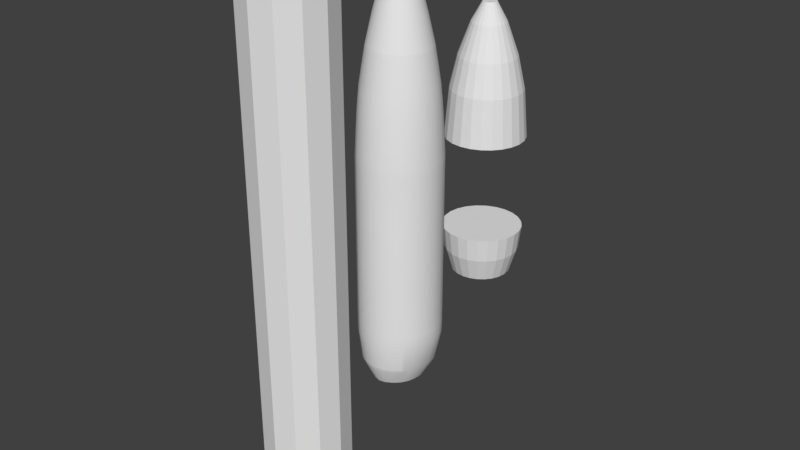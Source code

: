 # Source: MultiMdoel-blue_steel.blend  (saved by Blender 2.77.0; exported with 4.5.12 LTS)
import bpy
from mathutils import Matrix  # noqa: F401  (used for matrix-valued properties, if any)

bpy.ops.wm.read_factory_settings(use_empty=True)
scene = bpy.context.scene
scene.name = 'Scene'

# ---- collections
col_collection_1 = bpy.data.collections.new('Collection 1'); scene.collection.children.link(col_collection_1)
col_collection_5 = bpy.data.collections.new('Collection 5'); scene.collection.children.link(col_collection_5)

# ---- world
world_world = bpy.data.worlds.new('World'); scene.world = world_world
world_world.color = (0.05088, 0.05088, 0.05088)
world_world.use_sun_shadow = False
world_world.sun_shadow_jitter_overblur = 0.0
world_world.cycles.sampling_method = 'MANUAL'

# ---- meshes
me_cylinder_008 = bpy.data.meshes.new('Cylinder.008')
me_cylinder_008.from_pydata([(0.2426, 0.9056, 2.8), (7.16e-08, 0.9375, 2.8), (0.4688, 0.8119, 2.8), (0.6629, 0.6629, 2.8), (0.8119, 0.4687, 2.8), (0.9056, 0.2426, 2.8), (0.9375, -1.955e-07, 2.8), (0.9056, -0.2426, 2.8), (0.8119, -0.4688, 2.8), (0.6629, -0.6629, 2.8), (0.4688, -0.8119, 2.8), (0.2426, -0.9056, 2.8), (4.367e-07, -0.9375, 2.8), (-0.2426, -0.9056, 2.8), (-0.4687, -0.8119, 2.8), (-0.6629, -0.6629, 2.8), (-0.8119, -0.4688, 2.8), (-0.9056, -0.2426, 2.8), (-0.9375, -7.021e-07, 2.8), (-0.9056, 0.2426, 2.8), (-0.8119, 0.4687, 2.8), (-0.6629, 0.6629, 2.8), (-0.4688, 0.8119, 2.8), (-0.2426, 0.9056, 2.8), (0.1618, 0.6037, 4.1), (9.132e-09, 0.625, 4.1), (0.3125, 0.5413, 4.1), (0.4419, 0.4419, 4.1), (0.5413, 0.3125, 4.1), (0.6037, 0.1618, 4.1), (0.625, -2.509e-07, 4.1), (0.6037, -0.1618, 4.1), (0.5413, -0.3125, 4.1), (0.4419, -0.4419, 4.1), (0.3125, -0.5413, 4.1), (0.1618, -0.6037, 4.1), (2.525e-07, -0.625, 4.1), (-0.1618, -0.6037, 4.1), (-0.3125, -0.5413, 4.1), (-0.4419, -0.4419, 4.1), (-0.5413, -0.3125, 4.1), (-0.6037, -0.1618, 4.1), (-0.625, -5.886e-07, 4.1), (-0.6037, 0.1618, 4.1), (-0.5413, 0.3125, 4.1), (-0.4419, 0.4419, 4.1), (-0.3125, 0.5413, 4.1), (-0.1618, 0.6037, 4.1), (0.2426, 0.9056, 2.8), (7.16e-08, 0.9375, 2.8), (0.4688, 0.8119, 2.8), (0.6629, 0.6629, 2.8), (0.8119, 0.4687, 2.8), (0.9056, 0.2426, 2.8), (0.9375, -1.955e-07, 2.8), (0.9056, -0.2426, 2.8), (0.8119, -0.4688, 2.8), (0.6629, -0.6629, 2.8), (0.4688, -0.8119, 2.8), (0.2426, -0.9056, 2.8), (4.367e-07, -0.9375, 2.8), (-0.2426, -0.9056, 2.8), (-0.4687, -0.8119, 2.8), (-0.6629, -0.6629, 2.8), (-0.8119, -0.4688, 2.8), (-0.9056, -0.2426, 2.8), (-0.9375, -7.021e-07, 2.8), (-0.9056, 0.2426, 2.8), (-0.8119, 0.4687, 2.8), (-0.6629, 0.6629, 2.8), (-0.4688, 0.8119, 2.8), (-0.2426, 0.9056, 2.8), (0.1893, 0.7063, 3.7), (1.791e-07, 0.7312, 3.7), (0.3656, 0.6333, 3.7), (0.5171, 0.5171, 3.7), (0.6333, 0.3656, 3.7), (0.7063, 0.1893, 3.7), (0.7313, -2.323e-07, 3.7), (0.7063, -0.1893, 3.7), (0.6333, -0.3656, 3.7), (0.5171, -0.5171, 3.7), (0.3656, -0.6333, 3.7), (0.1893, -0.7063, 3.7), (4.639e-07, -0.7313, 3.7), (-0.1893, -0.7063, 3.7), (-0.3656, -0.6333, 3.7), (-0.5171, -0.5171, 3.7), (-0.6333, -0.3656, 3.7), (-0.7063, -0.1893, 3.7), (-0.7312, -6.274e-07, 3.7), (-0.7063, 0.1893, 3.7), (-0.6333, 0.3656, 3.7), (-0.5171, 0.5171, 3.7), (-0.3656, 0.6333, 3.7), (-0.1893, 0.7063, 3.7), (0.1618, 0.6037, 4.1), (9.132e-09, 0.625, 4.1), (0.3125, 0.5413, 4.1), (0.4419, 0.4419, 4.1), (0.5413, 0.3125, 4.1), (0.6037, 0.1618, 4.1), (0.625, -2.509e-07, 4.1), (0.6037, -0.1618, 4.1), (0.5413, -0.3125, 4.1), (0.4419, -0.4419, 4.1), (0.3125, -0.5413, 4.1), (0.1618, -0.6037, 4.1), (2.525e-07, -0.625, 4.1), (-0.1618, -0.6037, 4.1), (-0.3125, -0.5413, 4.1), (-0.4419, -0.4419, 4.1), (-0.5413, -0.3125, 4.1), (-0.6037, -0.1618, 4.1), (-0.625, -5.886e-07, 4.1), (-0.6037, 0.1618, 4.1), (-0.5413, 0.3125, 4.1), (-0.4419, 0.4419, 4.1), (-0.3125, 0.5413, 4.1), (-0.1618, 0.6037, 4.1)], [], [(0, 2, 3, 4, 5, 6, 7, 8, 9, 10, 11, 12, 13, 14, 15, 16, 17, 18, 19, 20, 21, 22, 23, 1), (24, 25, 47, 46, 45, 44, 43, 42, 41, 40, 39, 38, 37, 36, 35, 34, 33, 32, 31, 30, 29, 28, 27, 26), (81, 80, 104, 105), (66, 65, 89, 90), (59, 58, 82, 83), (52, 51, 75, 76), (67, 66, 90, 91), (60, 59, 83, 84), (53, 52, 76, 77), (68, 67, 91, 92), (61, 60, 84, 85), (54, 53, 77, 78), (69, 68, 92, 93), (62, 61, 85, 86), (55, 54, 78, 79), (70, 69, 93, 94), (63, 62, 86, 87), (56, 55, 79, 80), (71, 70, 94, 95), (48, 49, 73, 72), (64, 63, 87, 88), (57, 56, 80, 81), (49, 71, 95, 73), (50, 48, 72, 74), (65, 64, 88, 89), (58, 57, 81, 82), (51, 50, 74, 75), (73, 95, 119, 97), (74, 72, 96, 98), (89, 88, 112, 113), (82, 81, 105, 106), (75, 74, 98, 99), (90, 89, 113, 114), (83, 82, 106, 107), (76, 75, 99, 100), (91, 90, 114, 115), (84, 83, 107, 108), (77, 76, 100, 101), (92, 91, 115, 116), (85, 84, 108, 109), (78, 77, 101, 102), (93, 92, 116, 117), (86, 85, 109, 110), (79, 78, 102, 103), (94, 93, 117, 118), (87, 86, 110, 111), (80, 79, 103, 104), (95, 94, 118, 119), (72, 73, 97, 96), (88, 87, 111, 112)])
me_cylinder_008.polygons.foreach_set('use_smooth', [0, 0, 1, 1, 1, 1, 1, 1, 1, 1, 1, 1, 1, 1, 1, 1, 1, 1, 1, 1, 1, 1, 1, 1, 1, 1, 1, 1, 1, 1, 1, 1, 1, 1, 1, 1, 1, 1, 1, 1, 1, 1, 1, 1, 1, 1, 1, 1, 1, 1])
me_cylinder_008.use_remesh_preserve_volume = False
me_cylinder_008.use_remesh_preserve_attributes = False
me_cylinder_008.use_mirror_vertex_groups = False
me_cylinder_008.update()
me_cylinder_006 = bpy.data.meshes.new('Cylinder.006')
me_cylinder_006.from_pydata([(0.0, 0.625, -0.75), (0.1618, 0.6037, -0.75), (0.3125, 0.5413, -0.75), (0.4419, 0.4419, -0.75), (0.5413, 0.3125, -0.75), (0.6037, 0.1618, -0.75), (0.625, 4.719e-08, -0.75), (0.6037, -0.1618, -0.75), (0.5413, -0.3125, -0.75), (0.4419, -0.4419, -0.75), (0.3125, -0.5413, -0.75), (0.1618, -0.6037, -0.75), (2.434e-07, -0.625, -0.75), (-0.1618, -0.6037, -0.75), (-0.3125, -0.5413, -0.75), (-0.4419, -0.4419, -0.75), (-0.5413, -0.3125, -0.75), (-0.6037, -0.1618, -0.75), (-0.625, -2.906e-07, -0.75), (-0.6037, 0.1618, -0.75), (-0.5413, 0.3125, -0.75), (-0.4419, 0.4419, -0.75), (-0.3125, 0.5413, -0.75), (-0.1618, 0.6037, -0.75), (-4.299e-08, 0.625, -2.25), (0.1618, 0.6037, -2.25), (0.3125, 0.5413, -2.25), (0.4419, 0.4419, -2.25), (0.5413, 0.3125, -2.25), (0.6037, 0.1618, -2.25), (0.625, 4.719e-08, -2.25), (0.6037, -0.1618, -2.25), (0.5413, -0.3125, -2.25), (0.4419, -0.4419, -2.25), (0.3125, -0.5413, -2.25), (0.1618, -0.6037, -2.25), (2.004e-07, -0.625, -2.25), (-0.1618, -0.6037, -2.25), (-0.3125, -0.5413, -2.25), (-0.4419, -0.4419, -2.25), (-0.5413, -0.3125, -2.25), (-0.6037, -0.1618, -2.25), (-0.625, -2.906e-07, -2.25), (-0.6037, 0.1618, -2.25), (-0.5413, 0.3125, -2.25), (-0.4419, 0.4419, -2.25), (-0.3125, 0.5413, -2.25), (-0.1618, 0.6037, -2.25), (0.0, 0.625, -0.75), (0.1618, 0.6037, -0.75), (0.3125, 0.5413, -0.75), (0.4419, 0.4419, -0.75), (0.5413, 0.3125, -0.75), (0.6037, 0.1618, -0.75), (0.625, 4.719e-08, -0.75), (0.6037, -0.1618, -0.75), (0.5413, -0.3125, -0.75), (0.4419, -0.4419, -0.75), (0.3125, -0.5413, -0.75), (0.1618, -0.6037, -0.75), (2.434e-07, -0.625, -0.75), (-0.1618, -0.6037, -0.75), (-0.3125, -0.5413, -0.75), (-0.4419, -0.4419, -0.75), (-0.5413, -0.3125, -0.75), (-0.6037, -0.1618, -0.75), (-0.625, -2.906e-07, -0.75), (-0.6037, 0.1618, -0.75), (-0.5413, 0.3125, -0.75), (-0.4419, 0.4419, -0.75), (-0.3125, 0.5413, -0.75), (-0.1618, 0.6037, -0.75), (-4.299e-08, 0.625, -2.25), (0.1618, 0.6037, -2.25), (0.3125, 0.5413, -2.25), (0.4419, 0.4419, -2.25), (0.5413, 0.3125, -2.25), (0.6037, 0.1618, -2.25), (0.625, 4.719e-08, -2.25), (0.6037, -0.1618, -2.25), (0.5413, -0.3125, -2.25), (0.4419, -0.4419, -2.25), (0.3125, -0.5413, -2.25), (0.1618, -0.6037, -2.25), (2.004e-07, -0.625, -2.25), (-0.1618, -0.6037, -2.25), (-0.3125, -0.5413, -2.25), (-0.4419, -0.4419, -2.25), (-0.5413, -0.3125, -2.25), (-0.6037, -0.1618, -2.25), (-0.625, -2.906e-07, -2.25), (-0.6037, 0.1618, -2.25), (-0.5413, 0.3125, -2.25), (-0.4419, 0.4419, -2.25), (-0.3125, 0.5413, -2.25), (-0.1618, 0.6037, -2.25)], [], [(0, 23, 22, 21, 20, 19, 18, 17, 16, 15, 14, 13, 12, 11, 10, 9, 8, 7, 6, 5, 4, 3, 2, 1), (24, 25, 26, 27, 28, 29, 30, 31, 32, 33, 34, 35, 36, 37, 38, 39, 40, 41, 42, 43, 44, 45, 46, 47), (53, 54, 78, 77), (68, 69, 93, 92), (61, 62, 86, 85), (54, 55, 79, 78), (69, 70, 94, 93), (62, 63, 87, 86), (55, 56, 80, 79), (70, 71, 95, 94), (48, 49, 73, 72), (63, 64, 88, 87), (56, 57, 81, 80), (71, 48, 72, 95), (49, 50, 74, 73), (64, 65, 89, 88), (57, 58, 82, 81), (50, 51, 75, 74), (65, 66, 90, 89), (58, 59, 83, 82), (51, 52, 76, 75), (66, 67, 91, 90), (59, 60, 84, 83), (52, 53, 77, 76), (67, 68, 92, 91), (60, 61, 85, 84)])
me_cylinder_006.polygons.foreach_set('use_smooth', [0, 0, 1, 1, 1, 1, 1, 1, 1, 1, 1, 1, 1, 1, 1, 1, 1, 1, 1, 1, 1, 1, 1, 1, 1, 1])
me_cylinder_006.use_remesh_preserve_volume = False
me_cylinder_006.use_remesh_preserve_attributes = False
me_cylinder_006.use_mirror_vertex_groups = False
me_cylinder_006.update()
me_cylinder_005 = bpy.data.meshes.new('Cylinder.005')
me_cylinder_005.from_pydata([(0.0, 0.9375, -1.0), (-1.336e-08, 1.163, 0.0), (0.2426, 0.9056, -1.0), (0.3009, 1.123, 0.0), (0.4688, 0.8119, -1.0), (0.5813, 1.007, 0.0), (0.6629, 0.6629, -1.0), (0.822, 0.822, 0.0), (0.8119, 0.4687, -1.0), (1.007, 0.5813, 0.0), (0.9056, 0.2426, -1.0), (1.123, 0.3009, 0.0), (0.9375, 7.078e-08, -1.0), (1.163, 1.152e-07, 0.0), (0.9056, -0.2426, -1.0), (1.123, -0.3009, 0.0), (0.8119, -0.4687, -1.0), (1.007, -0.5812, 0.0), (0.6629, -0.6629, -1.0), (0.822, -0.822, 0.0), (0.4688, -0.8119, -1.0), (0.5813, -1.007, 0.0), (0.2426, -0.9056, -1.0), (0.3009, -1.123, 0.0), (3.651e-07, -0.9375, -1.0), (4.393e-07, -1.163, 0.0), (-0.2426, -0.9056, -1.0), (-0.3009, -1.123, 0.0), (-0.4687, -0.8119, -1.0), (-0.5812, -1.007, 0.0), (-0.6629, -0.6629, -1.0), (-0.822, -0.822, 0.0), (-0.8119, -0.4688, -1.0), (-1.007, -0.5813, 0.0), (-0.9056, -0.2426, -1.0), (-1.123, -0.3009, 0.0), (-0.9375, -4.359e-07, -1.0), (-1.163, -5.13e-07, 0.0), (-0.9056, 0.2426, -1.0), (-1.123, 0.3009, 0.0), (-0.8119, 0.4687, -1.0), (-1.007, 0.5812, 0.0), (-0.6629, 0.6629, -1.0), (-0.822, 0.822, 0.0), (-0.4688, 0.8119, -1.0), (-0.5813, 1.007, 0.0), (-0.2426, 0.9056, -1.0), (-0.3009, 1.123, 0.0), (0.3235, 1.207, 1.0), (-1.221e-08, 1.25, 1.0), (0.625, 1.083, 1.0), (0.8839, 0.8839, 1.0), (1.083, 0.625, 1.0), (1.207, 0.3235, 1.0), (1.25, 1.325e-07, 1.0), (1.207, -0.3235, 1.0), (1.083, -0.625, 1.0), (0.8839, -0.8839, 1.0), (0.625, -1.083, 1.0), (0.3235, -1.207, 1.0), (4.746e-07, -1.25, 1.0), (-0.3235, -1.207, 1.0), (-0.625, -1.083, 1.0), (-0.8839, -0.8839, 1.0), (-1.083, -0.625, 1.0), (-1.207, -0.3235, 1.0), (-1.25, -5.431e-07, 1.0), (-1.207, 0.3235, 1.0), (-1.083, 0.625, 1.0), (-0.8839, 0.8839, 1.0), (-0.625, 1.083, 1.0), (-0.3235, 1.207, 1.0)], [], [(0, 1, 3, 2), (2, 3, 5, 4), (4, 5, 7, 6), (6, 7, 9, 8), (8, 9, 11, 10), (10, 11, 13, 12), (12, 13, 15, 14), (14, 15, 17, 16), (16, 17, 19, 18), (18, 19, 21, 20), (20, 21, 23, 22), (22, 23, 25, 24), (24, 25, 27, 26), (26, 27, 29, 28), (28, 29, 31, 30), (30, 31, 33, 32), (32, 33, 35, 34), (34, 35, 37, 36), (36, 37, 39, 38), (38, 39, 41, 40), (40, 41, 43, 42), (42, 43, 45, 44), (1, 47, 71, 49), (44, 45, 47, 46), (46, 47, 1, 0), (0, 2, 4, 6, 8, 10, 12, 14, 16, 18, 20, 22, 24, 26, 28, 30, 32, 34, 36, 38, 40, 42, 44, 46), (48, 49, 71, 70, 69, 68, 67, 66, 65, 64, 63, 62, 61, 60, 59, 58, 57, 56, 55, 54, 53, 52, 51, 50), (5, 3, 48, 50), (15, 13, 54, 55), (25, 23, 59, 60), (35, 33, 64, 65), (45, 43, 69, 70), (11, 9, 52, 53), (21, 19, 57, 58), (31, 29, 62, 63), (41, 39, 67, 68), (7, 5, 50, 51), (17, 15, 55, 56), (3, 1, 49, 48), (27, 25, 60, 61), (37, 35, 65, 66), (47, 45, 70, 71), (13, 11, 53, 54), (23, 21, 58, 59), (33, 31, 63, 64), (43, 41, 68, 69), (9, 7, 51, 52), (19, 17, 56, 57), (29, 27, 61, 62), (39, 37, 66, 67)])
me_cylinder_005.use_remesh_preserve_volume = False
me_cylinder_005.use_remesh_preserve_attributes = False
me_cylinder_005.use_mirror_vertex_groups = False
me_cylinder_005.update()
me_cylinder_004 = bpy.data.meshes.new('Cylinder.004')
me_cylinder_004.from_pydata([(-4.09e-08, 1.25, -0.5), (0.3235, 1.207, -0.5), (0.625, 1.083, -0.5), (0.8839, 0.8839, -0.5), (1.083, 0.625, -0.5), (1.207, 0.3235, -0.5), (1.25, 1.429e-08, -0.5), (1.207, -0.3235, -0.5), (1.083, -0.625, -0.5), (0.8839, -0.8839, -0.5), (0.625, -1.083, -0.5), (0.3235, -1.207, -0.5), (4.459e-07, -1.25, -0.5), (-0.3235, -1.207, -0.5), (-0.625, -1.083, -0.5), (-0.8839, -0.8839, -0.5), (-1.083, -0.625, -0.5), (-1.207, -0.3235, -0.5), (-1.25, -6.612e-07, -0.5), (-1.207, 0.3235, -0.5), (-1.083, 0.625, -0.5), (-0.8839, 0.8839, -0.5), (-0.625, 1.083, -0.5), (-0.3235, 1.207, -0.5), (0.2426, 0.9056, 2.8), (7.16e-08, 0.9375, 2.8), (0.4688, 0.8119, 2.8), (0.6629, 0.6629, 2.8), (0.8119, 0.4687, 2.8), (0.9056, 0.2426, 2.8), (0.9375, -1.955e-07, 2.8), (0.9056, -0.2426, 2.8), (0.8119, -0.4688, 2.8), (0.6629, -0.6629, 2.8), (0.4688, -0.8119, 2.8), (0.2426, -0.9056, 2.8), (4.367e-07, -0.9375, 2.8), (-0.2426, -0.9056, 2.8), (-0.4687, -0.8119, 2.8), (-0.6629, -0.6629, 2.8), (-0.8119, -0.4688, 2.8), (-0.9056, -0.2426, 2.8), (-0.9375, -7.021e-07, 2.8), (-0.9056, 0.2426, 2.8), (-0.8119, 0.4687, 2.8), (-0.6629, 0.6629, 2.8), (-0.4688, 0.8119, 2.8), (-0.2426, 0.9056, 2.8), (-1.717e-08, 1.176, 0.9528), (0.3044, 1.136, 0.9528), (0.5881, 1.019, 0.9528), (0.8317, 0.8317, 0.9528), (1.019, 0.5881, 0.9528), (1.136, 0.3044, 0.9528), (1.176, 1.174e-07, 0.9528), (1.136, -0.3044, 0.9528), (1.019, -0.5881, 0.9528), (0.8317, -0.8317, 0.9528), (0.5881, -1.019, 0.9528), (0.3044, -1.136, 0.9528), (4.408e-07, -1.176, 0.9528), (-0.3044, -1.136, 0.9528), (-0.5881, -1.019, 0.9528), (-0.8317, -0.8317, 0.9528), (-1.019, -0.5881, 0.9528), (-1.136, -0.3044, 0.9528), (-1.176, -5.182e-07, 0.9528), (-1.136, 0.3044, 0.9528), (-1.019, 0.5881, 0.9528), (-0.8317, 0.8317, 0.9528), (-0.5881, 1.019, 0.9528), (-0.3044, 1.136, 0.9528), (-1.11e-08, 1.25, -0.3), (0.3235, 1.207, -0.3), (0.625, 1.083, -0.3), (0.8839, 0.8839, -0.3), (1.083, 0.625, -0.3), (1.207, 0.3235, -0.3), (1.25, 1.335e-07, -0.3), (1.207, -0.3235, -0.3), (1.083, -0.625, -0.3), (0.8839, -0.8839, -0.3), (0.625, -1.083, -0.3), (0.3235, -1.207, -0.3), (4.757e-07, -1.25, -0.3), (-0.3235, -1.207, -0.3), (-0.625, -1.083, -0.3), (-0.8839, -0.8839, -0.3), (-1.083, -0.625, -0.3), (-1.207, -0.3235, -0.3), (-1.25, -5.42e-07, -0.3), (-1.207, 0.3235, -0.3), (-1.083, 0.625, -0.3), (-0.8839, 0.8839, -0.3), (-0.625, 1.083, -0.3), (-0.3235, 1.207, -0.3), (-4.09e-08, 1.25, -0.5), (0.3235, 1.207, -0.5), (0.625, 1.083, -0.5), (0.8839, 0.8839, -0.5), (1.083, 0.625, -0.5), (1.207, 0.3235, -0.5), (1.25, 1.429e-08, -0.5), (1.207, -0.3235, -0.5), (1.083, -0.625, -0.5), (0.8839, -0.8839, -0.5), (0.625, -1.083, -0.5), (0.3235, -1.207, -0.5), (4.459e-07, -1.25, -0.5), (-0.3235, -1.207, -0.5), (-0.625, -1.083, -0.5), (-0.8839, -0.8839, -0.5), (-1.083, -0.625, -0.5), (-1.207, -0.3235, -0.5), (-1.25, -6.612e-07, -0.5), (-1.207, 0.3235, -0.5), (-1.083, 0.625, -0.5), (-0.8839, 0.8839, -0.5), (-0.625, 1.083, -0.5), (-0.3235, 1.207, -0.5), (5.6e-08, 1.104, 1.753), (0.2858, 1.067, 1.753), (0.2426, 0.9056, 2.8), (7.16e-08, 0.9375, 2.8), (0.5522, 0.9564, 1.753), (0.4688, 0.8119, 2.8), (0.7809, 0.7809, 1.753), (0.6629, 0.6629, 2.8), (0.9564, 0.5522, 1.753), (0.8119, 0.4687, 2.8), (1.067, 0.2858, 1.753), (0.9056, 0.2426, 2.8), (1.104, -1.64e-07, 1.753), (0.9375, -1.955e-07, 2.8), (1.067, -0.2858, 1.753), (0.9056, -0.2426, 2.8), (0.9564, -0.5522, 1.753), (0.8119, -0.4688, 2.8), (0.7809, -0.7809, 1.753), (0.6629, -0.6629, 2.8), (0.5522, -0.9564, 1.753), (0.4688, -0.8119, 2.8), (0.2858, -1.067, 1.753), (0.2426, -0.9056, 2.8), (4.861e-07, -1.104, 1.753), (4.367e-07, -0.9375, 2.8), (-0.2858, -1.067, 1.753), (-0.2426, -0.9056, 2.8), (-0.5522, -0.9564, 1.753), (-0.4687, -0.8119, 2.8), (-0.7809, -0.7809, 1.753), (-0.6629, -0.6629, 2.8), (-0.9564, -0.5522, 1.753), (-0.8119, -0.4688, 2.8), (-1.067, -0.2858, 1.753), (-0.9056, -0.2426, 2.8), (-1.104, -7.608e-07, 1.753), (-0.9375, -7.021e-07, 2.8), (-1.067, 0.2858, 1.753), (-0.9056, 0.2426, 2.8), (-0.9564, 0.5522, 1.753), (-0.8119, 0.4687, 2.8), (-0.7809, 0.7809, 1.753), (-0.6629, 0.6629, 2.8), (-0.5522, 0.9564, 1.753), (-0.4688, 0.8119, 2.8), (-0.2858, 1.067, 1.753), (-0.2426, 0.9056, 2.8)], [], [(0, 1, 2, 3, 4, 5, 6, 7, 8, 9, 10, 11, 12, 13, 14, 15, 16, 17, 18, 19, 20, 21, 22, 23), (24, 25, 47, 46, 45, 44, 43, 42, 41, 40, 39, 38, 37, 36, 35, 34, 33, 32, 31, 30, 29, 28, 27, 26), (61, 60, 144, 146), (49, 48, 120, 121), (56, 55, 134, 136), (51, 50, 124, 126), (68, 67, 158, 160), (63, 62, 148, 150), (58, 57, 138, 140), (53, 52, 128, 130), (70, 69, 162, 164), (65, 64, 152, 154), (60, 59, 142, 144), (55, 54, 132, 134), (50, 49, 121, 124), (48, 71, 166, 120), (67, 66, 156, 158), (62, 61, 146, 148), (57, 56, 136, 138), (52, 51, 126, 128), (69, 68, 160, 162), (64, 63, 150, 152), (59, 58, 140, 142), (54, 53, 130, 132), (71, 70, 164, 166), (66, 65, 154, 156), (66, 67, 91, 90), (75, 76, 100, 99), (71, 48, 72, 95), (49, 50, 74, 73), (54, 55, 79, 78), (59, 60, 84, 83), (64, 65, 89, 88), (69, 70, 94, 93), (52, 53, 77, 76), (57, 58, 82, 81), (62, 63, 87, 86), (67, 68, 92, 91), (50, 51, 75, 74), (55, 56, 80, 79), (48, 49, 73, 72), (60, 61, 85, 84), (65, 66, 90, 89), (70, 71, 95, 94), (53, 54, 78, 77), (58, 59, 83, 82), (63, 64, 88, 87), (68, 69, 93, 92), (51, 52, 76, 75), (56, 57, 81, 80), (61, 62, 86, 85), (90, 91, 115, 114), (83, 84, 108, 107), (76, 77, 101, 100), (91, 92, 116, 115), (84, 85, 109, 108), (77, 78, 102, 101), (92, 93, 117, 116), (85, 86, 110, 109), (78, 79, 103, 102), (93, 94, 118, 117), (86, 87, 111, 110), (79, 80, 104, 103), (94, 95, 119, 118), (72, 73, 97, 96), (87, 88, 112, 111), (80, 81, 105, 104), (95, 72, 96, 119), (73, 74, 98, 97), (88, 89, 113, 112), (81, 82, 106, 105), (74, 75, 99, 98), (89, 90, 114, 113), (82, 83, 107, 106), (120, 123, 122, 121), (121, 122, 125, 124), (124, 125, 127, 126), (126, 127, 129, 128), (128, 129, 131, 130), (130, 131, 133, 132), (132, 133, 135, 134), (134, 135, 137, 136), (136, 137, 139, 138), (138, 139, 141, 140), (140, 141, 143, 142), (142, 143, 145, 144), (144, 145, 147, 146), (146, 147, 149, 148), (148, 149, 151, 150), (150, 151, 153, 152), (152, 153, 155, 154), (154, 155, 157, 156), (156, 157, 159, 158), (158, 159, 161, 160), (160, 161, 163, 162), (162, 163, 165, 164), (164, 165, 167, 166), (166, 167, 123, 120)])
me_cylinder_004.polygons.foreach_set('use_smooth', [0, 0, 1, 1, 1, 1, 1, 1, 1, 1, 1, 1, 1, 1, 1, 1, 1, 1, 1, 1, 1, 1, 1, 1, 1, 1, 1, 1, 1, 1, 1, 1, 1, 1, 1, 1, 1, 1, 1, 1, 1, 1, 1, 1, 1, 1, 1, 1, 1, 1, 1, 1, 1, 1, 1, 1, 1, 1, 1, 1, 1, 1, 1, 1, 1, 1, 1, 1, 1, 1, 1, 1, 1, 1, 1, 1, 1, 1, 1, 1, 1, 1, 1, 1, 1, 1, 1, 1, 1, 1, 1, 1, 1, 1, 1, 1, 1, 1])
me_cylinder_004.use_remesh_preserve_volume = False
me_cylinder_004.use_remesh_preserve_attributes = False
me_cylinder_004.use_mirror_vertex_groups = False
me_cylinder_004.update()
me_cylinder_003 = bpy.data.meshes.new('Cylinder.003')
me_cylinder_003.from_pydata([(0.0, 0.625, -0.75), (3.229e-09, 0.5625, 0.0), (0.1618, 0.6037, -0.75), (0.1456, 0.5433, 0.0), (0.3125, 0.5413, -0.75), (0.2812, 0.4871, 0.0), (0.4419, 0.4419, -0.75), (0.3977, 0.3977, 0.0), (0.5413, 0.3125, -0.75), (0.4871, 0.2812, 0.0), (0.6037, 0.1618, -0.75), (0.5433, 0.1456, 0.0), (0.625, 4.719e-08, -0.75), (0.5625, 3.278e-08, 0.0), (0.6037, -0.1618, -0.75), (0.5433, -0.1456, 0.0), (0.5413, -0.3125, -0.75), (0.4871, -0.2812, 0.0), (0.4419, -0.4419, -0.75), (0.3977, -0.3977, 0.0), (0.3125, -0.5413, -0.75), (0.2813, -0.4871, 0.0), (0.1618, -0.6037, -0.75), (0.1456, -0.5433, 0.0), (2.434e-07, -0.625, -0.75), (2.223e-07, -0.5625, 0.0), (-0.1618, -0.6037, -0.75), (-0.1456, -0.5433, 0.0), (-0.3125, -0.5413, -0.75), (-0.2812, -0.4871, 0.0), (-0.4419, -0.4419, -0.75), (-0.3977, -0.3977, 0.0), (-0.5413, -0.3125, -0.75), (-0.4871, -0.2813, 0.0), (-0.6037, -0.1618, -0.75), (-0.5433, -0.1456, 0.0), (-0.625, -2.906e-07, -0.75), (-0.5625, -2.712e-07, 0.0), (-0.6037, 0.1618, -0.75), (-0.5433, 0.1456, 0.0), (-0.5413, 0.3125, -0.75), (-0.4871, 0.2812, 0.0), (-0.4419, 0.4419, -0.75), (-0.3977, 0.3977, 0.0), (-0.3125, 0.5413, -0.75), (-0.2813, 0.4871, 0.0), (-0.1618, 0.6037, -0.75), (-0.1456, 0.5433, 0.0), (0.1165, 0.4347, 0.5), (8.668e-09, 0.45, 0.5), (0.225, 0.3897, 0.5), (0.3182, 0.3182, 0.5), (0.3897, 0.225, 0.5), (0.4347, 0.1165, 0.5), (0.45, 1.182e-08, 0.5), (0.4347, -0.1165, 0.5), (0.3897, -0.225, 0.5), (0.3182, -0.3182, 0.5), (0.225, -0.3897, 0.5), (0.1165, -0.4347, 0.5), (1.839e-07, -0.45, 0.5), (-0.1165, -0.4347, 0.5), (-0.225, -0.3897, 0.5), (-0.3182, -0.3182, 0.5), (-0.3897, -0.225, 0.5), (-0.4347, -0.1165, 0.5), (-0.45, -2.314e-07, 0.5), (-0.4347, 0.1165, 0.5), (-0.3897, 0.225, 0.5), (-0.3182, 0.3182, 0.5), (-0.225, 0.3897, 0.5), (-0.1165, 0.4347, 0.5), (0.06988, 0.2608, 1.0), (-2.225e-08, 0.27, 1.0), (0.135, 0.2338, 1.0), (0.1909, 0.1909, 1.0), (0.2338, 0.135, 1.0), (0.2608, 0.06988, 1.0), (0.27, -2.271e-08, 1.0), (0.2608, -0.06988, 1.0), (0.2338, -0.135, 1.0), (0.1909, -0.1909, 1.0), (0.135, -0.2338, 1.0), (0.06988, -0.2608, 1.0), (8.289e-08, -0.27, 1.0), (-0.06988, -0.2608, 1.0), (-0.135, -0.2338, 1.0), (-0.1909, -0.1909, 1.0), (-0.2338, -0.135, 1.0), (-0.2608, -0.06988, 1.0), (-0.27, -1.686e-07, 1.0), (-0.2608, 0.06988, 1.0), (-0.2338, 0.135, 1.0), (-0.1909, 0.1909, 1.0), (-0.135, 0.2338, 1.0), (-0.06988, 0.2608, 1.0), (0.02795, 0.1043, 1.3), (-7.093e-08, 0.108, 1.3), (0.054, 0.09353, 1.3), (0.07637, 0.07637, 1.3), (0.09353, 0.054, 1.3), (0.1043, 0.02795, 1.3), (0.108, -5.379e-08, 1.3), (0.1043, -0.02795, 1.3), (0.09353, -0.054, 1.3), (0.07637, -0.07637, 1.3), (0.054, -0.09353, 1.3), (0.02795, -0.1043, 1.3), (-2.887e-08, -0.108, 1.3), (-0.02795, -0.1043, 1.3), (-0.054, -0.09353, 1.3), (-0.07637, -0.07637, 1.3), (-0.09353, -0.054, 1.3), (-0.1043, -0.02795, 1.3), (-0.108, -1.122e-07, 1.3), (-0.1043, 0.02795, 1.3), (-0.09353, 0.054, 1.3), (-0.07637, 0.07637, 1.3), (-0.054, 0.09353, 1.3), (-0.02795, 0.1043, 1.3)], [], [(0, 1, 3, 2), (2, 3, 5, 4), (4, 5, 7, 6), (6, 7, 9, 8), (8, 9, 11, 10), (10, 11, 13, 12), (12, 13, 15, 14), (14, 15, 17, 16), (16, 17, 19, 18), (18, 19, 21, 20), (20, 21, 23, 22), (22, 23, 25, 24), (24, 25, 27, 26), (26, 27, 29, 28), (28, 29, 31, 30), (30, 31, 33, 32), (32, 33, 35, 34), (34, 35, 37, 36), (36, 37, 39, 38), (38, 39, 41, 40), (40, 41, 43, 42), (42, 43, 45, 44), (7, 5, 50, 51), (44, 45, 47, 46), (46, 47, 1, 0), (0, 2, 4, 6, 8, 10, 12, 14, 16, 18, 20, 22, 24, 26, 28, 30, 32, 34, 36, 38, 40, 42, 44, 46), (59, 58, 82, 83), (17, 15, 55, 56), (3, 1, 49, 48), (27, 25, 60, 61), (37, 35, 65, 66), (47, 45, 70, 71), (13, 11, 53, 54), (23, 21, 58, 59), (33, 31, 63, 64), (43, 41, 68, 69), (9, 7, 51, 52), (19, 17, 56, 57), (29, 27, 61, 62), (39, 37, 66, 67), (1, 47, 71, 49), (5, 3, 48, 50), (15, 13, 54, 55), (25, 23, 59, 60), (35, 33, 64, 65), (45, 43, 69, 70), (11, 9, 52, 53), (21, 19, 57, 58), (31, 29, 62, 63), (41, 39, 67, 68), (87, 86, 110, 111), (52, 51, 75, 76), (67, 66, 90, 91), (60, 59, 83, 84), (53, 52, 76, 77), (68, 67, 91, 92), (61, 60, 84, 85), (54, 53, 77, 78), (69, 68, 92, 93), (62, 61, 85, 86), (55, 54, 78, 79), (70, 69, 93, 94), (63, 62, 86, 87), (56, 55, 79, 80), (71, 70, 94, 95), (48, 49, 73, 72), (64, 63, 87, 88), (57, 56, 80, 81), (49, 71, 95, 73), (50, 48, 72, 74), (65, 64, 88, 89), (58, 57, 81, 82), (51, 50, 74, 75), (66, 65, 89, 90), (96, 97, 119, 118, 117, 116, 115, 114, 113, 112, 111, 110, 109, 108, 107, 106, 105, 104, 103, 102, 101, 100, 99, 98), (80, 79, 103, 104), (95, 94, 118, 119), (72, 73, 97, 96), (88, 87, 111, 112), (81, 80, 104, 105), (73, 95, 119, 97), (74, 72, 96, 98), (89, 88, 112, 113), (82, 81, 105, 106), (75, 74, 98, 99), (90, 89, 113, 114), (83, 82, 106, 107), (76, 75, 99, 100), (91, 90, 114, 115), (84, 83, 107, 108), (77, 76, 100, 101), (92, 91, 115, 116), (85, 84, 108, 109), (78, 77, 101, 102), (93, 92, 116, 117), (86, 85, 109, 110), (79, 78, 102, 103), (94, 93, 117, 118)])
me_cylinder_003.use_remesh_preserve_volume = False
me_cylinder_003.use_remesh_preserve_attributes = False
me_cylinder_003.use_mirror_vertex_groups = False
me_cylinder_003.update()
me_cylinder_002 = bpy.data.meshes.new('Cylinder.002')
me_cylinder_002.from_pydata([(0.0, 0.625, -0.75), (0.0, 0.625, 0.25), (0.1618, 0.6037, -0.75), (0.1618, 0.6037, 0.25), (0.3125, 0.5413, -0.75), (0.3125, 0.5413, 0.25), (0.4419, 0.4419, -0.75), (0.4419, 0.4419, 0.25), (0.5413, 0.3125, -0.75), (0.5413, 0.3125, 0.25), (0.6037, 0.1618, -0.75), (0.6037, 0.1618, 0.25), (0.625, 4.719e-08, -0.75), (0.625, 4.719e-08, 0.25), (0.6037, -0.1618, -0.75), (0.6037, -0.1618, 0.25), (0.5413, -0.3125, -0.75), (0.5413, -0.3125, 0.25), (0.4419, -0.4419, -0.75), (0.4419, -0.4419, 0.25), (0.3125, -0.5413, -0.75), (0.3125, -0.5413, 0.25), (0.1618, -0.6037, -0.75), (0.1618, -0.6037, 0.25), (2.434e-07, -0.625, -0.75), (2.434e-07, -0.625, 0.25), (-0.1618, -0.6037, -0.75), (-0.1618, -0.6037, 0.25), (-0.3125, -0.5413, -0.75), (-0.3125, -0.5413, 0.25), (-0.4419, -0.4419, -0.75), (-0.4419, -0.4419, 0.25), (-0.5413, -0.3125, -0.75), (-0.5413, -0.3125, 0.25), (-0.6037, -0.1618, -0.75), (-0.6037, -0.1618, 0.25), (-0.625, -2.906e-07, -0.75), (-0.625, -2.906e-07, 0.25), (-0.6037, 0.1618, -0.75), (-0.6037, 0.1618, 0.25), (-0.5413, 0.3125, -0.75), (-0.5413, 0.3125, 0.25), (-0.4419, 0.4419, -0.75), (-0.4419, 0.4419, 0.25), (-0.3125, 0.5413, -0.75), (-0.3125, 0.5413, 0.25), (-0.1618, 0.6037, -0.75), (-0.1618, 0.6037, 0.25), (0.0, 0.625, -0.75), (0.0, 0.625, 0.25), (0.1618, 0.6037, -0.75), (0.1618, 0.6037, 0.25), (0.3125, 0.5413, -0.75), (0.3125, 0.5413, 0.25), (0.4419, 0.4419, -0.75), (0.4419, 0.4419, 0.25), (0.5413, 0.3125, -0.75), (0.5413, 0.3125, 0.25), (0.6037, 0.1618, -0.75), (0.6037, 0.1618, 0.25), (0.625, 4.719e-08, -0.75), (0.625, 4.719e-08, 0.25), (0.6037, -0.1618, -0.75), (0.6037, -0.1618, 0.25), (0.5413, -0.3125, -0.75), (0.5413, -0.3125, 0.25), (0.4419, -0.4419, -0.75), (0.4419, -0.4419, 0.25), (0.3125, -0.5413, -0.75), (0.3125, -0.5413, 0.25), (0.1618, -0.6037, -0.75), (0.1618, -0.6037, 0.25), (2.434e-07, -0.625, -0.75), (2.434e-07, -0.625, 0.25), (-0.1618, -0.6037, -0.75), (-0.1618, -0.6037, 0.25), (-0.3125, -0.5413, -0.75), (-0.3125, -0.5413, 0.25), (-0.4419, -0.4419, -0.75), (-0.4419, -0.4419, 0.25), (-0.5413, -0.3125, -0.75), (-0.5413, -0.3125, 0.25), (-0.6037, -0.1618, -0.75), (-0.6037, -0.1618, 0.25), (-0.625, -2.906e-07, -0.75), (-0.625, -2.906e-07, 0.25), (-0.6037, 0.1618, -0.75), (-0.6037, 0.1618, 0.25), (-0.5413, 0.3125, -0.75), (-0.5413, 0.3125, 0.25), (-0.4419, 0.4419, -0.75), (-0.4419, 0.4419, 0.25), (-0.3125, 0.5413, -0.75), (-0.3125, 0.5413, 0.25), (-0.1618, 0.6037, -0.75), (-0.1618, 0.6037, 0.25)], [], [(3, 1, 47, 45, 43, 41, 39, 37, 35, 33, 31, 29, 27, 25, 23, 21, 19, 17, 15, 13, 11, 9, 7, 5), (0, 2, 4, 6, 8, 10, 12, 14, 16, 18, 20, 22, 24, 26, 28, 30, 32, 34, 36, 38, 40, 42, 44, 46), (48, 49, 51, 50), (50, 51, 53, 52), (52, 53, 55, 54), (54, 55, 57, 56), (56, 57, 59, 58), (58, 59, 61, 60), (60, 61, 63, 62), (62, 63, 65, 64), (64, 65, 67, 66), (66, 67, 69, 68), (68, 69, 71, 70), (70, 71, 73, 72), (72, 73, 75, 74), (74, 75, 77, 76), (76, 77, 79, 78), (78, 79, 81, 80), (80, 81, 83, 82), (82, 83, 85, 84), (84, 85, 87, 86), (86, 87, 89, 88), (88, 89, 91, 90), (90, 91, 93, 92), (92, 93, 95, 94), (94, 95, 49, 48)])
me_cylinder_002.polygons.foreach_set('use_smooth', [0, 0, 1, 1, 1, 1, 1, 1, 1, 1, 1, 1, 1, 1, 1, 1, 1, 1, 1, 1, 1, 1, 1, 1, 1, 1])
me_cylinder_002.use_remesh_preserve_volume = False
me_cylinder_002.use_remesh_preserve_attributes = False
me_cylinder_002.use_mirror_vertex_groups = False
me_cylinder_002.update()
me_cylinder_001 = bpy.data.meshes.new('Cylinder.001')
me_cylinder_001.from_pydata([(-5.666e-09, 0.8438, -1.0), (0.1965, 0.815, -1.0), (0.3797, 0.7307, -1.0), (0.537, 0.5966, -1.0), (0.6576, 0.4219, -1.0), (0.7335, 0.2184, -1.0), (0.7594, 6.333e-08, -1.0), (0.7335, -0.2184, -1.0), (0.6774, -0.4219, -1.0), (0.5531, -0.6326, -1.0), (0.3911, -0.7847, -1.0), (0.1965, -0.905, -1.0), (-0.5531, -0.6326, -1.0), (-0.6774, -0.4219, -1.0), (-0.7335, -0.2184, -1.0), (-0.7594, -3.93e-07, -1.0), (-0.7335, 0.2184, -1.0), (-0.6576, 0.4219, -1.0), (-0.537, 0.5966, -1.0), (-0.3797, 0.7307, -1.0), (-0.1965, 0.815, -1.0), (0.05383, -0.5131, -1.0), (0.104, -0.5339, -1.0), (0.1471, -0.567, -1.0), (0.1801, -0.6101, -1.0), (0.2009, -0.6602, -1.0), (0.208, -0.7141, -1.0), (0.2009, -0.7679, -1.0), (0.1801, -0.8181, -1.0), (0.1471, -0.8611, -1.0), (0.104, -0.8942, -1.0), (0.05383, -0.915, -1.0), (-7.331e-08, -0.9221, -1.0), (-0.05383, -0.915, -1.0), (-0.104, -0.8942, -1.0), (-0.1801, -0.8181, -1.0), (-0.2009, -0.7679, -1.0), (-0.208, -0.7141, -1.0), (-0.2009, -0.6602, -1.0), (7.684e-09, -0.5061, -1.0), (2.751e-08, 0.8093, -0.9973), (-0.1646, 0.7877, -0.9973), (-0.318, 0.7241, -0.9973), (-0.4497, 0.623, -0.9973), (-0.5508, 0.4913, -0.9973), (-0.6144, 0.3379, -0.9973), (-0.636, 0.1733, -0.9973), (-0.6144, 0.008676, -0.9973), (-0.5508, -0.1447, -0.9973), (-0.4497, -0.2765, -0.9973), (-0.318, -0.3775, -0.9973), (-0.1646, -0.4411, -0.9973), (-2.202e-07, -0.4627, -0.9973), (0.1646, -0.4411, -0.9973), (0.318, -0.3775, -0.9973), (0.4497, -0.2765, -0.9973), (0.5508, -0.1447, -0.9973), (0.6144, 0.008676, -0.9973), (0.636, 0.1733, -0.9973), (0.6144, 0.3379, -0.9973), (0.5508, 0.4913, -0.9973), (0.4497, 0.623, -0.9973), (0.318, 0.7241, -0.9973), (0.1646, 0.7877, -0.9973), (0.3974, -0.4611, -1.0), (0.3524, -0.4731, -1.0), (0.3194, -0.5061, -1.0), (0.3074, -0.5511, -1.0), (0.3194, -0.5961, -1.0), (0.3524, -0.629, -1.0), (0.3974, -0.6411, -1.0), (0.4424, -0.629, -1.0), (0.4753, -0.5961, -1.0), (0.4874, -0.5511, -1.0), (0.4753, -0.5061, -1.0), (0.4424, -0.4731, -1.0), (-0.3194, -0.5061, -1.0), (-0.3524, -0.629, -1.0), (-0.3974, -0.6411, -1.0), (-0.4874, -0.5511, -1.0), (-0.4753, -0.5061, -1.0), (-0.3911, -0.7847, -1.0), (-0.1965, -0.905, -1.0), (-1.968e-07, -0.9517, -1.0), (-0.05383, -0.5131, -1.0), (-0.104, -0.5339, -1.0), (-0.1471, -0.567, -1.0), (-0.1801, -0.6101, -1.0), (-0.1471, -0.8611, -1.0), (-0.3974, -0.4611, -1.0), (-0.3524, -0.4731, -1.0), (-0.3074, -0.5511, -1.0), (-0.3194, -0.5961, -1.0), (-0.4424, -0.629, -1.0), (-0.4753, -0.5961, -1.0), (-0.4424, -0.4731, -1.0), (0.05383, -0.5131, -0.92), (0.104, -0.5339, -0.92), (0.1471, -0.567, -0.92), (0.1801, -0.6101, -0.92), (0.2009, -0.6602, -0.92), (0.208, -0.7141, -0.92), (0.2009, -0.7679, -0.92), (0.1801, -0.8181, -0.92), (0.1471, -0.8611, -0.92), (0.104, -0.8942, -0.92), (0.05383, -0.915, -0.92), (-7.331e-08, -0.9221, -0.92), (-0.05383, -0.915, -0.92), (-0.104, -0.8942, -0.92), (-0.1801, -0.8181, -0.92), (-0.2009, -0.7679, -0.92), (-0.208, -0.7141, -0.92), (-0.2009, -0.6602, -0.92), (7.684e-09, -0.5061, -0.92), (-0.05383, -0.5131, -0.92), (-0.104, -0.5339, -0.92), (-0.1471, -0.567, -0.92), (-0.1801, -0.6101, -0.92), (-0.1471, -0.8611, -0.92), (0.01077, -0.6739, -0.2533), (0.0208, -0.678, -0.2533), (0.02942, -0.6846, -0.2533), (0.03603, -0.6933, -0.2533), (0.04018, -0.7033, -0.2533), (0.0416, -0.7141, -0.2533), (0.04018, -0.7248, -0.2533), (0.03603, -0.7349, -0.2533), (0.02942, -0.7435, -0.2533), (0.0208, -0.7501, -0.2533), (0.01077, -0.7542, -0.2533), (-8.206e-09, -0.7557, -0.2533), (-0.01077, -0.7542, -0.2533), (-0.0208, -0.7501, -0.2533), (-0.03603, -0.7349, -0.2533), (-0.04018, -0.7248, -0.2533), (-0.0416, -0.7141, -0.2533), (-0.04018, -0.7033, -0.2533), (7.994e-09, -0.6725, -0.2533), (-0.01077, -0.6739, -0.2533), (-0.0208, -0.678, -0.2533), (-0.02942, -0.6846, -0.2533), (-0.03603, -0.6933, -0.2533), (-0.02942, -0.7435, -0.2533), (0.3974, -0.4611, -0.8667), (0.3524, -0.4731, -0.8667), (0.3194, -0.5061, -0.8667), (0.3074, -0.5511, -0.8667), (0.3194, -0.5961, -0.8667), (0.3524, -0.629, -0.8667), (0.3974, -0.6411, -0.8667), (0.4424, -0.629, -0.8667), (0.4753, -0.5961, -0.8667), (0.4874, -0.5511, -0.8667), (0.4753, -0.5061, -0.8667), (0.4424, -0.4731, -0.8667), (-0.3194, -0.5061, -0.8667), (-0.3524, -0.629, -0.8667), (-0.3974, -0.6411, -0.8667), (-0.4874, -0.5511, -0.8667), (-0.4753, -0.5061, -0.8667), (-0.3974, -0.4611, -0.8667), (-0.3524, -0.4731, -0.8667), (-0.3074, -0.5511, -0.8667), (-0.3194, -0.5961, -0.8667), (-0.4424, -0.629, -0.8667), (-0.4753, -0.5961, -0.8667), (-0.4424, -0.4731, -0.8667), (-0.2194, -0.4061, -0.3333), (-0.2524, -0.529, -0.3333), (-0.2974, -0.5411, -0.3333), (-0.3874, -0.4511, -0.3333), (-0.3753, -0.4061, -0.3333), (-0.2974, -0.3611, -0.3333), (-0.2524, -0.3731, -0.3333), (-0.2074, -0.4511, -0.3333), (-0.2194, -0.4961, -0.3333), (-0.3424, -0.529, -0.3333), (-0.3753, -0.4961, -0.3333), (-0.3424, -0.3731, -0.3333), (0.3374, -0.4011, -0.3333), (0.2924, -0.4131, -0.3333), (0.2594, -0.4461, -0.3333), (0.2474, -0.4911, -0.3333), (0.2594, -0.5361, -0.3333), (0.2924, -0.569, -0.3333), (0.3374, -0.5811, -0.3333), (0.3824, -0.569, -0.3333), (0.4153, -0.5361, -0.3333), (0.4274, -0.4911, -0.3333), (0.4153, -0.4461, -0.3333), (0.3824, -0.4131, -0.3333), (2.751e-08, 0.8093, -0.9493), (-0.1646, 0.7877, -0.9493), (-0.318, 0.7241, -0.9493), (-0.4497, 0.623, -0.9493), (-0.5508, 0.4913, -0.9493), (-0.6144, 0.3379, -0.9493), (-0.636, 0.1733, -0.9493), (-0.6144, 0.008676, -0.9493), (-0.5508, -0.1447, -0.9493), (-0.4497, -0.2765, -0.9493), (-0.318, -0.3775, -0.9493), (-0.1646, -0.4411, -0.9493), (-2.202e-07, -0.4627, -0.9493), (0.1646, -0.4411, -0.9493), (0.318, -0.3775, -0.9493), (0.4497, -0.2765, -0.9493), (0.5508, -0.1447, -0.9493), (0.6144, 0.008676, -0.9493), (0.636, 0.1733, -0.9493), (0.6144, 0.3379, -0.9493), (0.5508, 0.4913, -0.9493), (0.4497, 0.623, -0.9493), (0.318, 0.7241, -0.9493), (0.1646, 0.7877, -0.9493), (5.701e-09, 0.3005, 0.12), (-0.03292, 0.2962, 0.12), (-0.0636, 0.2835, 0.12), (-0.08995, 0.2632, 0.12), (-0.1102, 0.2369, 0.12), (-0.1229, 0.2062, 0.12), (-0.1272, 0.1733, 0.12), (-0.1229, 0.1404, 0.12), (-0.1102, 0.1097, 0.12), (-0.08995, 0.08335, 0.12), (-0.0636, 0.06313, 0.12), (-0.03292, 0.05042, 0.12), (-4.383e-08, 0.04609, 0.12), (0.03292, 0.05042, 0.12), (0.0636, 0.06313, 0.12), (0.08995, 0.08335, 0.12), (0.1102, 0.1097, 0.12), (0.1229, 0.1404, 0.12), (0.1272, 0.1733, 0.12), (0.1229, 0.2062, 0.12), (0.1102, 0.2369, 0.12), (0.08995, 0.2632, 0.12), (0.0636, 0.2835, 0.12), (0.03292, 0.2962, 0.12), (0.3235, 1.207, 1.4), (-1.221e-08, 1.25, 1.4), (0.625, 1.083, 1.4), (0.8839, 0.8839, 1.4), (1.083, 0.625, 1.4), (1.207, 0.3235, 1.4), (1.25, 1.325e-07, 1.4), (1.207, -0.3235, 1.4), (1.083, -0.625, 1.4), (0.8839, -0.8839, 1.4), (0.625, -1.083, 1.4), (0.3235, -1.207, 1.4), (4.746e-07, -1.25, 1.4), (-0.3235, -1.207, 1.4), (-0.625, -1.083, 1.4), (-0.8839, -0.8839, 1.4), (-1.083, -0.625, 1.4), (-1.207, -0.3235, 1.4), (-1.25, -5.431e-07, 1.4), (-1.207, 0.3235, 1.4), (-1.083, 0.625, 1.4), (-0.8839, 0.8839, 1.4), (-0.625, 1.083, 1.4), (-0.3235, 1.207, 1.4), (-5.666e-09, 0.8438, -1.0), (-1.702e-08, 1.15, -0.2133), (0.1965, 0.815, -1.0), (0.2949, 1.111, -0.2133), (0.3797, 0.7307, -1.0), (0.5696, 0.9976, -0.2133), (0.537, 0.5966, -1.0), (0.7733, 0.8165, -0.2133), (0.6576, 0.4219, -1.0), (0.9373, 0.5806, -0.2133), (0.7335, 0.2184, -1.0), (1.045, 0.3058, -0.2133), (0.7594, 6.333e-08, -1.0), (1.061, 0.01095, -0.2133), (0.7335, -0.2184, -1.0), (1.014, -0.2926, -0.2133), (0.6774, -0.4219, -1.0), (0.9277, -0.5905, -0.2133), (0.5531, -0.6326, -1.0), (0.3911, -0.7847, -1.0), (0.1965, -0.905, -1.0), (-0.5531, -0.6326, -1.0), (-0.6774, -0.4219, -1.0), (-0.9277, -0.5905, -0.2133), (-0.7335, -0.2184, -1.0), (-1.014, -0.2926, -0.2133), (-0.7594, -3.93e-07, -1.0), (-1.061, 0.01095, -0.2133), (-0.7335, 0.2184, -1.0), (-1.045, 0.3058, -0.2133), (-0.6576, 0.4219, -1.0), (-0.9373, 0.5806, -0.2133), (-0.537, 0.5966, -1.0), (-0.7733, 0.8165, -0.2133), (-0.3797, 0.7307, -1.0), (-0.5696, 0.9976, -0.2133), (-0.1965, 0.815, -1.0), (-0.2949, 1.111, -0.2133), (0.3235, 1.207, 0.9467), (-1.221e-08, 1.25, 0.9467), (0.625, 1.083, 0.9467), (0.8839, 0.8839, 0.9467), (1.083, 0.625, 0.9467), (1.207, 0.3235, 0.9467), (1.25, 1.325e-07, 0.9467), (1.207, -0.3235, 0.9467), (1.083, -0.625, 0.9467), (0.8839, -0.8839, 0.9467), (0.625, -1.083, 0.9467), (0.3235, -1.207, 0.9467), (4.746e-07, -1.25, 0.9467), (-0.3235, -1.207, 0.9467), (-0.625, -1.083, 0.9467), (-0.8839, -0.8839, 0.9467), (-1.083, -0.625, 0.9467), (-1.207, -0.3235, 0.9467), (-1.25, -5.431e-07, 0.9467), (-1.207, 0.3235, 0.9467), (-1.083, 0.625, 0.9467), (-0.8839, 0.8839, 0.9467), (-0.625, 1.083, 0.9467), (-0.3235, 1.207, 0.9467), (-0.3911, -0.7847, -1.0), (-0.1965, -0.905, -1.0), (-1.968e-07, -0.9517, -1.0), (0.7658, -0.856, -0.1337), (0.7381, -0.833, -0.2879), (0.8009, -0.7868, -0.2133), (0.5479, -1.051, -0.1286), (0.5281, -1.023, -0.2833), (0.2839, -1.165, -0.1286), (0.2733, -1.137, -0.2843), (4.274e-07, -1.206, -0.1335), (3.639e-07, -1.178, -0.2895), (-0.2818, -1.165, -0.1286), (-0.2709, -1.137, -0.2843), (-0.5455, -1.051, -0.1286), (-0.5258, -1.023, -0.2834), (-0.7381, -0.833, -0.2879), (-0.7658, -0.856, -0.1336), (-0.8009, -0.7868, -0.2133), (0.3235, 1.207, 1.4), (1.07e-07, 1.25, 1.4), (0.625, 1.083, 1.4), (0.8839, 0.8839, 1.4), (1.083, 0.625, 1.4), (1.207, 0.3235, 1.4), (1.25, 1.324e-08, 1.4), (1.207, -0.3235, 1.4), (1.083, -0.625, 1.4), (0.8839, -0.8839, 1.4), (0.625, -1.083, 1.4), (0.3235, -1.207, 1.4), (5.938e-07, -1.25, 1.4), (-0.3235, -1.207, 1.4), (-0.625, -1.083, 1.4), (-0.8839, -0.8839, 1.4), (-1.083, -0.625, 1.4), (-1.207, -0.3235, 1.4), (-1.25, -6.623e-07, 1.4), (-1.207, 0.3235, 1.4), (-1.083, 0.625, 1.4), (-0.8839, 0.8839, 1.4), (-0.625, 1.083, 1.4), (-0.3235, 1.207, 1.4)], [], [(68, 69, 70, 71, 72, 73, 74, 9, 10, 11), (32, 31, 30, 29, 28, 27, 26, 25, 68, 11, 83), (54, 64, 65, 66, 53), (39, 52, 53, 23, 22, 21), (68, 25, 24, 23, 53, 66, 67), (92, 82, 81, 12, 80, 79, 94, 93, 78, 77), (32, 83, 82, 92, 38, 37, 36, 35, 88, 34, 33), (50, 51, 76, 90, 89), (7, 8, 9, 55, 56), (39, 84, 85, 86, 51, 52), (92, 91, 76, 51, 86, 87, 38), (33, 34, 109, 108), (84, 39, 114, 115), (26, 27, 102, 101), (35, 36, 111, 110), (85, 84, 115, 116), (27, 28, 103, 102), (34, 88, 119, 109), (39, 21, 96, 114), (36, 37, 112, 111), (86, 85, 116, 117), (28, 29, 104, 103), (21, 22, 97, 96), (37, 38, 113, 112), (87, 86, 117, 118), (29, 30, 105, 104), (22, 23, 98, 97), (38, 87, 118, 113), (30, 31, 106, 105), (23, 24, 99, 98), (88, 35, 110, 119), (31, 32, 107, 106), (24, 25, 100, 99), (32, 33, 108, 107), (25, 26, 101, 100), (100, 101, 125, 124), (109, 119, 143, 133), (108, 109, 133, 132), (101, 102, 126, 125), (115, 114, 138, 139), (110, 111, 135, 134), (102, 103, 127, 126), (113, 118, 142, 137), (114, 96, 120, 138), (111, 112, 136, 135), (103, 104, 128, 127), (119, 110, 134, 143), (96, 97, 121, 120), (112, 113, 137, 136), (104, 105, 129, 128), (97, 98, 122, 121), (116, 115, 139, 140), (105, 106, 130, 129), (98, 99, 123, 122), (117, 116, 140, 141), (106, 107, 131, 130), (99, 100, 124, 123), (118, 117, 141, 142), (107, 108, 132, 131), (138, 120, 121, 122, 123, 124, 125, 126, 127, 128, 129, 130, 131, 132, 133, 143, 134, 135, 136, 137, 142, 141, 140, 139), (70, 69, 149, 150), (67, 66, 146, 147), (74, 73, 153, 154), (71, 70, 150, 151), (68, 67, 147, 148), (75, 74, 154, 155), (65, 64, 144, 145), (72, 71, 151, 152), (69, 68, 148, 149), (64, 75, 155, 144), (66, 65, 145, 146), (73, 72, 152, 153), (78, 93, 165, 158), (91, 92, 164, 163), (90, 76, 156, 162), (77, 78, 158, 157), (94, 79, 159, 166), (79, 80, 160, 159), (93, 94, 166, 165), (76, 91, 163, 156), (80, 95, 167, 160), (95, 89, 161, 167), (92, 77, 157, 164), (89, 90, 162, 161), (160, 167, 179, 172), (159, 160, 172, 171), (164, 157, 169, 176), (167, 161, 173, 179), (161, 162, 174, 173), (158, 165, 177, 170), (162, 156, 168, 174), (163, 164, 176, 175), (166, 159, 171, 178), (157, 158, 170, 169), (156, 163, 175, 168), (165, 166, 178, 177), (146, 145, 181, 182), (153, 152, 188, 189), (150, 149, 185, 186), (147, 146, 182, 183), (154, 153, 189, 190), (151, 150, 186, 187), (148, 147, 183, 184), (155, 154, 190, 191), (145, 144, 180, 181), (152, 151, 187, 188), (149, 148, 184, 185), (144, 155, 191, 180), (181, 180, 191, 190, 189, 188, 187, 186, 185, 184, 183, 182), (170, 177, 178, 171, 172, 179, 173, 174, 168, 175, 176, 169), (44, 43, 195, 196), (59, 58, 210, 211), (52, 51, 203, 204), (45, 44, 196, 197), (60, 59, 211, 212), (53, 52, 204, 205), (46, 45, 197, 198), (61, 60, 212, 213), (54, 53, 205, 206), (47, 46, 198, 199), (62, 61, 213, 214), (55, 54, 206, 207), (48, 47, 199, 200), (63, 62, 214, 215), (41, 40, 192, 193), (56, 55, 207, 208), (49, 48, 200, 201), (40, 63, 215, 192), (42, 41, 193, 194), (57, 56, 208, 209), (50, 49, 201, 202), (43, 42, 194, 195), (58, 57, 209, 210), (51, 50, 202, 203), (200, 199, 223, 224), (215, 214, 238, 239), (193, 192, 216, 217), (208, 207, 231, 232), (201, 200, 224, 225), (192, 215, 239, 216), (194, 193, 217, 218), (209, 208, 232, 233), (202, 201, 225, 226), (195, 194, 218, 219), (210, 209, 233, 234), (203, 202, 226, 227), (196, 195, 219, 220), (211, 210, 234, 235), (204, 203, 227, 228), (197, 196, 220, 221), (212, 211, 235, 236), (205, 204, 228, 229), (198, 197, 221, 222), (213, 212, 236, 237), (206, 205, 229, 230), (199, 198, 222, 223), (214, 213, 237, 238), (207, 206, 230, 231), (217, 216, 239, 238, 237, 236, 235, 234, 233, 232, 231, 230, 229, 228, 227, 226, 225, 224, 223, 222, 221, 220, 219, 218), (55, 9, 74, 75, 64, 54), (12, 13, 14, 48, 49), (49, 50, 89, 95, 80, 12), (1, 2, 3, 4, 5, 6, 7, 56, 57, 58, 59, 60, 61, 62, 63, 40, 41, 42, 43, 44, 45, 46, 47, 48, 14, 15, 16, 17, 18, 19, 20, 0), (240, 241, 263, 262, 261, 260, 259, 258, 257, 256, 255, 254, 253, 252, 251, 250, 249, 248, 247, 246, 245, 244, 243, 242), (264, 265, 267, 266), (266, 267, 269, 268), (268, 269, 271, 270), (270, 271, 273, 272), (272, 273, 275, 274), (274, 275, 277, 276), (276, 277, 279, 278), (278, 279, 281, 280), (282, 330, 333, 283), (332, 329, 311, 312), (334, 332, 312, 313), (336, 334, 313, 314), (338, 336, 314, 315), (340, 338, 315, 316), (343, 340, 316, 317), (287, 344, 343, 317, 318), (286, 287, 289, 288), (288, 289, 291, 290), (290, 291, 293, 292), (292, 293, 295, 294), (294, 295, 297, 296), (296, 297, 299, 298), (265, 301, 325, 303), (298, 299, 301, 300), (300, 301, 265, 264), (269, 267, 302, 304), (279, 277, 308, 309), (328, 337, 339, 327), (289, 287, 318, 319), (299, 297, 323, 324), (275, 273, 306, 307), (283, 333, 335, 284), (285, 342, 344, 287, 286), (295, 293, 321, 322), (271, 269, 304, 305), (281, 279, 309, 310), (267, 265, 303, 302), (327, 339, 341, 326), (291, 289, 319, 320), (301, 299, 324, 325), (277, 275, 307, 308), (284, 335, 337, 328), (297, 295, 322, 323), (273, 271, 305, 306), (280, 281, 331, 330, 282), (326, 341, 342, 285), (293, 291, 320, 321), (329, 330, 331), (342, 343, 344), (333, 330, 329, 332), (335, 333, 332, 334), (337, 335, 334, 336), (339, 337, 336, 338), (341, 339, 338, 340), (342, 341, 340, 343), (329, 331, 281, 310, 311), (317, 316, 359, 360), (310, 309, 352, 353), (325, 324, 367, 368), (302, 303, 346, 345), (318, 317, 360, 361), (311, 310, 353, 354), (303, 325, 368, 346), (304, 302, 345, 347), (319, 318, 361, 362), (312, 311, 354, 355), (305, 304, 347, 348), (320, 319, 362, 363), (313, 312, 355, 356), (306, 305, 348, 349), (321, 320, 363, 364), (314, 313, 356, 357), (307, 306, 349, 350), (322, 321, 364, 365), (315, 314, 357, 358), (308, 307, 350, 351), (323, 322, 365, 366), (316, 315, 358, 359), (309, 308, 351, 352), (324, 323, 366, 367)])
me_cylinder_001.polygons.foreach_set('use_smooth', [0, 0, 0, 0, 0, 0, 0, 0, 0, 0, 0, 1, 1, 1, 1, 1, 1, 1, 1, 1, 1, 1, 1, 1, 1, 1, 1, 1, 1, 1, 1, 1, 1, 1, 1, 1, 1, 1, 1, 1, 1, 1, 1, 1, 1, 1, 1, 1, 1, 1, 1, 1, 1, 1, 1, 1, 1, 1, 1, 0, 1, 1, 1, 1, 1, 1, 1, 1, 1, 1, 1, 1, 1, 1, 1, 1, 1, 1, 1, 1, 1, 1, 1, 1, 1, 1, 1, 1, 1, 1, 1, 1, 1, 1, 1, 1, 1, 1, 1, 1, 1, 1, 1, 1, 1, 1, 1, 1, 0, 0, 1, 1, 1, 1, 1, 1, 1, 1, 1, 1, 1, 1, 1, 1, 1, 1, 1, 1, 1, 1, 1, 1, 1, 1, 1, 1, 1, 1, 1, 1, 1, 1, 1, 1, 1, 1, 1, 1, 1, 1, 1, 1, 1, 1, 1, 1, 1, 1, 0, 0, 0, 0, 0, 1, 1, 1, 1, 1, 1, 1, 1, 1, 1, 1, 1, 1, 1, 1, 1, 1, 1, 1, 1, 1, 1, 1, 1, 1, 1, 1, 1, 1, 1, 1, 1, 1, 1, 1, 1, 1, 1, 1, 1, 1, 1, 1, 1, 1, 1, 1, 1, 1, 1, 1, 1, 1, 1, 1, 1, 1, 1, 1, 1, 1, 1, 1, 1, 1, 1, 1, 1, 1, 1, 1, 1, 1, 1, 1, 1, 1, 1, 1, 1, 1])
me_cylinder_001.use_remesh_preserve_volume = False
me_cylinder_001.use_remesh_preserve_attributes = False
me_cylinder_001.use_mirror_vertex_groups = False
me_cylinder_001.update()
me_cylinder_009 = bpy.data.meshes.new('Cylinder.009')
me_cylinder_009.from_pydata([(0.0, 0.3125, -0.25), (5.65e-09, 0.2031, 0.1), (0.08088, 0.3019, -0.25), (0.05257, 0.1962, 0.1), (0.1562, 0.2706, -0.25), (0.1016, 0.1759, 0.1), (0.221, 0.221, -0.25), (0.1436, 0.1436, 0.1), (0.2706, 0.1562, -0.25), (0.1759, 0.1016, 0.1), (0.3019, 0.08088, -0.25), (0.1962, 0.05257, 0.1), (0.3125, 2.359e-08, -0.25), (0.2031, -1.615e-09, 0.1), (0.3019, -0.08088, -0.25), (0.1962, -0.05257, 0.1), (0.2706, -0.1562, -0.25), (0.1759, -0.1016, 0.1), (0.221, -0.221, -0.25), (0.1436, -0.1436, 0.1), (0.1563, -0.2706, -0.25), (0.1016, -0.1759, 0.1), (0.08088, -0.3019, -0.25), (0.05257, -0.1962, 0.1), (1.217e-07, -0.3125, -0.25), (8.475e-08, -0.2031, 0.1), (-0.08088, -0.3019, -0.25), (-0.05257, -0.1962, 0.1), (-0.1562, -0.2706, -0.25), (-0.1016, -0.1759, 0.1), (-0.221, -0.221, -0.25), (-0.1436, -0.1436, 0.1), (-0.2706, -0.1563, -0.25), (-0.1759, -0.1016, 0.1), (-0.3019, -0.08088, -0.25), (-0.1962, -0.05257, 0.1), (-0.3125, -1.453e-07, -0.25), (-0.2031, -1.114e-07, 0.1), (-0.3019, 0.08088, -0.25), (-0.1962, 0.05257, 0.1), (-0.2706, 0.1562, -0.25), (-0.1759, 0.1016, 0.1), (-0.221, 0.221, -0.25), (-0.1436, 0.1436, 0.1), (-0.1563, 0.2706, -0.25), (-0.1016, 0.1759, 0.1), (-0.08088, 0.3019, -0.25), (-0.05257, 0.1962, 0.1), (1.027e-08, 0.1219, 0.3), (-0.06094, 0.1055, 0.3), (-0.1055, 0.06094, 0.3), (-0.1219, -1.763e-07, 0.3), (-0.1055, -0.06094, 0.3), (-0.06094, -0.1055, 0.3), (-8.128e-09, -0.1219, 0.3), (0.06094, -0.1055, 0.3), (0.1055, -0.06094, 0.3), (0.1219, -2.276e-07, 0.3), (0.1055, 0.06094, 0.3), (0.06094, 0.1055, 0.3), (1.699e-08, 0.03656, 0.45), (-0.01828, 0.03166, 0.45), (-0.03166, 0.01828, 0.45), (-0.03656, -1.807e-07, 0.45), (-0.03166, -0.01828, 0.45), (-0.01828, -0.03166, 0.45), (1.147e-08, -0.03656, 0.45), (0.01828, -0.03166, 0.45), (0.03166, -0.01828, 0.45), (0.03656, -1.961e-07, 0.45), (0.03166, 0.01828, 0.45), (0.01828, 0.03166, 0.45), (1.717e-08, 0.02011, 0.47), (-0.01005, 0.01742, 0.47), (-0.01742, 0.01005, 0.47), (-0.02011, -1.816e-07, 0.47), (-0.01742, -0.01005, 0.47), (-0.01005, -0.01742, 0.47), (1.413e-08, -0.02011, 0.47), (0.01005, -0.01742, 0.47), (0.01742, -0.01005, 0.47), (0.02011, -1.901e-07, 0.47), (0.01742, 0.01005, 0.47), (0.01005, 0.01742, 0.47), (1.717e-08, 0.02011, 0.47), (-0.01005, 0.01742, 0.47), (-0.01742, 0.01005, 0.47), (-0.02011, -1.816e-07, 0.47), (-0.01742, -0.01005, 0.47), (-0.01005, -0.01742, 0.47), (1.413e-08, -0.02011, 0.47), (0.01005, -0.01742, 0.47), (0.01742, -0.01005, 0.47), (0.02011, -1.901e-07, 0.47), (0.01742, 0.01005, 0.47), (0.01005, 0.01742, 0.47), (1.717e-08, 0.02011, 0.77), (-0.01005, 0.01742, 0.77), (-0.01742, 0.01005, 0.77), (-0.02011, -1.816e-07, 0.77), (-0.01742, -0.01005, 0.77), (-0.01005, -0.01742, 0.77), (1.413e-08, -0.02011, 0.77), (0.01005, -0.01742, 0.77), (0.01742, -0.01005, 0.77), (0.02011, -1.901e-07, 0.77), (0.01742, 0.01005, 0.77), (0.01005, 0.01742, 0.77), (-0.005027, 0.008707, 0.79), (1.724e-08, 0.01005, 0.79), (-0.008708, 0.005027, 0.79), (-0.01005, -1.822e-07, 0.79), (-0.008708, -0.005028, 0.79), (-0.005027, -0.008708, 0.79), (1.572e-08, -0.01005, 0.79), (0.005027, -0.008708, 0.79), (0.008708, -0.005028, 0.79), (0.01005, -1.864e-07, 0.79), (0.008708, 0.005027, 0.79), (0.005027, 0.008707, 0.79), (0.0, 0.3125, -0.25), (0.08088, 0.3019, -0.25), (0.1562, 0.2706, -0.25), (0.221, 0.221, -0.25), (0.2706, 0.1562, -0.25), (0.3019, 0.08088, -0.25), (0.3125, 2.359e-08, -0.25), (0.3019, -0.08088, -0.25), (0.2706, -0.1562, -0.25), (0.221, -0.221, -0.25), (0.1563, -0.2706, -0.25), (0.08088, -0.3019, -0.25), (1.217e-07, -0.3125, -0.25), (-0.08088, -0.3019, -0.25), (-0.1562, -0.2706, -0.25), (-0.221, -0.221, -0.25), (-0.2706, -0.1563, -0.25), (-0.3019, -0.08088, -0.25), (-0.3125, -1.453e-07, -0.25), (-0.3019, 0.08088, -0.25), (-0.2706, 0.1562, -0.25), (-0.221, 0.221, -0.25), (-0.1563, 0.2706, -0.25), (-0.08088, 0.3019, -0.25)], [], [(0, 1, 3, 2), (2, 3, 5, 4), (4, 5, 7, 6), (6, 7, 9, 8), (8, 9, 11, 10), (10, 11, 13, 12), (12, 13, 15, 14), (14, 15, 17, 16), (16, 17, 19, 18), (18, 19, 21, 20), (20, 21, 23, 22), (22, 23, 25, 24), (24, 25, 27, 26), (26, 27, 29, 28), (28, 29, 31, 30), (30, 31, 33, 32), (32, 33, 35, 34), (34, 35, 37, 36), (36, 37, 39, 38), (38, 39, 41, 40), (40, 41, 43, 42), (42, 43, 45, 44), (44, 45, 47, 46), (46, 47, 1, 0), (39, 37, 51, 50, 41), (7, 5, 59, 58, 9), (3, 1, 48, 59, 5), (47, 45, 49, 48, 1), (43, 41, 50, 49, 45), (11, 9, 58, 57, 13), (15, 13, 57, 56, 17), (19, 17, 56, 55, 21), (23, 21, 55, 54, 25), (27, 25, 54, 53, 29), (31, 29, 53, 52, 33), (35, 33, 52, 51, 37), (51, 52, 64, 63), (58, 59, 71, 70), (48, 49, 61, 60), (55, 56, 68, 67), (52, 53, 65, 64), (59, 48, 60, 71), (49, 50, 62, 61), (56, 57, 69, 68), (53, 54, 66, 65), (50, 51, 63, 62), (57, 58, 70, 69), (54, 55, 67, 66), (62, 63, 75, 74), (69, 70, 82, 81), (66, 67, 79, 78), (63, 64, 76, 75), (70, 71, 83, 82), (60, 61, 73, 72), (67, 68, 80, 79), (64, 65, 77, 76), (71, 60, 72, 83), (61, 62, 74, 73), (68, 69, 81, 80), (65, 66, 78, 77), (86, 87, 99, 98), (93, 94, 106, 105), (90, 91, 103, 102), (87, 88, 100, 99), (94, 95, 107, 106), (84, 85, 97, 96), (91, 92, 104, 103), (88, 89, 101, 100), (95, 84, 96, 107), (85, 86, 98, 97), (92, 93, 105, 104), (89, 90, 102, 101), (106, 107, 119, 118), (108, 110, 111, 112, 113, 114, 115, 116, 117, 118, 119, 109), (96, 97, 108, 109), (103, 104, 116, 115), (100, 101, 113, 112), (107, 96, 109, 119), (97, 98, 110, 108), (104, 105, 117, 116), (101, 102, 114, 113), (98, 99, 111, 110), (105, 106, 118, 117), (102, 103, 115, 114), (99, 100, 112, 111), (120, 121, 122, 123, 124, 125, 126, 127, 128, 129, 130, 131, 132, 133, 134, 135, 136, 137, 138, 139, 140, 141, 142, 143)])
me_cylinder_009.polygons.foreach_set('use_smooth', [1, 1, 1, 1, 1, 1, 1, 1, 1, 1, 1, 1, 1, 1, 1, 1, 1, 1, 1, 1, 1, 1, 1, 1, 1, 1, 1, 1, 1, 1, 1, 1, 1, 1, 1, 1, 1, 1, 1, 1, 1, 1, 1, 1, 1, 1, 1, 1, 1, 1, 1, 1, 1, 1, 1, 1, 1, 1, 1, 1, 1, 1, 1, 1, 1, 1, 1, 1, 1, 1, 1, 1, 1, 1, 1, 1, 1, 1, 1, 1, 1, 1, 1, 1, 1, 0])
me_cylinder_009.use_remesh_preserve_volume = False
me_cylinder_009.use_remesh_preserve_attributes = False
me_cylinder_009.use_mirror_vertex_groups = False
me_cylinder_009.update()
me_cylinder_007 = bpy.data.meshes.new('Cylinder.007')
me_cylinder_007.from_pydata([(0.0, 0.625, -4.5), (0.0, 0.625, 4.5), (0.3125, 0.5413, -4.5), (0.3125, 0.5413, 4.5), (0.5413, 0.3125, -4.5), (0.5413, 0.3125, 4.5), (0.625, -2.732e-08, -4.5), (0.625, -2.732e-08, 4.5), (0.5413, -0.3125, -4.5), (0.5413, -0.3125, 4.5), (0.3125, -0.5413, -4.5), (0.3125, -0.5413, 4.5), (9.437e-08, -0.625, -4.5), (9.437e-08, -0.625, 4.5), (-0.3125, -0.5413, -4.5), (-0.3125, -0.5413, 4.5), (-0.5413, -0.3125, -4.5), (-0.5413, -0.3125, 4.5), (-0.625, -2.906e-07, -4.5), (-0.625, -2.906e-07, 4.5), (-0.5413, 0.3125, -4.5), (-0.5413, 0.3125, 4.5), (-0.3125, 0.5413, -4.5), (-0.3125, 0.5413, 4.5)], [], [(0, 1, 3, 2), (2, 3, 5, 4), (4, 5, 7, 6), (6, 7, 9, 8), (8, 9, 11, 10), (10, 11, 13, 12), (12, 13, 15, 14), (14, 15, 17, 16), (16, 17, 19, 18), (18, 19, 21, 20), (3, 1, 23, 21, 19, 17, 15, 13, 11, 9, 7, 5), (20, 21, 23, 22), (22, 23, 1, 0), (0, 2, 4, 6, 8, 10, 12, 14, 16, 18, 20, 22)])
me_cylinder_007.use_remesh_preserve_volume = False
me_cylinder_007.use_remesh_preserve_attributes = False
me_cylinder_007.use_mirror_vertex_groups = False
me_cylinder_007.update()

# ---- objects
ob_cylinder_006 = bpy.data.objects.new('Cylinder.006', me_cylinder_008)
ob_cylinder_000 = bpy.data.objects.new('Cylinder.000', me_cylinder_006)
ob_cylinder_005 = bpy.data.objects.new('Cylinder.005', me_cylinder_005)
ob_controlsection = bpy.data.objects.new('controlSection', me_cylinder_004)
ob_cylinder_003 = bpy.data.objects.new('Cylinder.003', me_cylinder_003)
ob_missionpayload = bpy.data.objects.new('missionPayload', me_cylinder_002)
ob_cylinder_001 = bpy.data.objects.new('Cylinder.001', me_cylinder_001)
ob_nosecone = bpy.data.objects.new('noseCone', me_cylinder_009)
ob_cylinder = bpy.data.objects.new('Cylinder', me_cylinder_007)
ob_cruisetransform = bpy.data.objects.new('cruiseTransform', None)
ob_boosttransform = bpy.data.objects.new('boostTransform', None)

# ---- transforms, parenting, visibility, modifiers, constraints
ob_cylinder_006.location = (3.229e-08, -9.686e-08, 1.25)
ob_cylinder_006.scale = (0.5, 0.5, 0.5)
ob_cylinder_006.lineart.crease_threshold = 0.0
ob_cylinder_000.location = (0.0, 0.0, 0.75)
ob_cylinder_000.lineart.crease_threshold = 0.0
ob_cylinder_005.location = (0.0, 2.0, -1.125)
ob_cylinder_005.scale = (0.5, 0.5, 0.375)
ob_cylinder_005.hide_viewport = True
ob_cylinder_005.lineart.crease_threshold = 0.0
ob_controlsection.location = (3.229e-08, -9.686e-08, 1.25)
ob_controlsection.scale = (0.5, 0.5, 0.5)
ob_controlsection.lineart.crease_threshold = 0.0
ob_cylinder_003.location = (0.0, 2.0, 1.5)
ob_cylinder_003.hide_viewport = True
ob_cylinder_003.lineart.crease_threshold = 0.0
ob_missionpayload.location = (0.0, 0.0, 0.75)
ob_missionpayload.lineart.crease_threshold = 0.0
ob_cylinder_001.location = (0.0, 0.0, -2.025)
ob_cylinder_001.scale = (0.5, 0.5, 0.375)
ob_cylinder_001.lineart.crease_threshold = 0.0
ob_nosecone.location = (3.694e-08, -2.719e-07, 3.55)
ob_nosecone.lineart.crease_threshold = 0.0
ob_cylinder.location = (0.0, -2.0, 0.0)
ob_cylinder.hide_viewport = True
ob_cylinder.lineart.crease_threshold = 0.0
ob_cruisetransform.parent = ob_cylinder_001
ob_cruisetransform.matrix_parent_inverse = Matrix(((2.0, 0.0, 0.0, 0.0), (0.0, 2.0, 0.0, 0.0), (0.0, 0.0, 2.667, 3.667), (0.0, 0.0, 0.0, 1.0)))
ob_cruisetransform.location = (-6.364e-09, -0.357, -1.749)
ob_cruisetransform.rotation_euler = (3.142, -0.0, 0.0)
ob_cruisetransform.empty_image_offset = (0.0, 0.0)
ob_cruisetransform.lineart.crease_threshold = 0.0
ob_boosttransform.parent = ob_cylinder_001
ob_boosttransform.matrix_parent_inverse = Matrix(((2.0, 0.0, 0.0, 0.0), (0.0, 2.0, 0.0, 0.0), (0.0, 0.0, 2.667, 3.667), (0.0, 0.0, 0.0, 1.0)))
ob_boosttransform.location = (1.987e-08, 0.08665, -1.754)
ob_boosttransform.rotation_euler = (3.142, -0.0, 0.0)
ob_boosttransform.empty_image_offset = (0.0, 0.0)
ob_boosttransform.lineart.crease_threshold = 0.0

# ---- collection membership
col_collection_1.objects.link(ob_cylinder_006)
col_collection_1.objects.link(ob_cylinder_000)
col_collection_1.objects.link(ob_cylinder_005)
col_collection_1.objects.link(ob_controlsection)
col_collection_1.objects.link(ob_cylinder_003)
col_collection_1.objects.link(ob_missionpayload)
col_collection_1.objects.link(ob_cylinder_001)
col_collection_5.objects.link(ob_nosecone)
col_collection_5.objects.link(ob_cylinder)
col_collection_5.objects.link(ob_cruisetransform)
col_collection_5.objects.link(ob_boosttransform)

# ---- scene / render settings (as saved in the file)
scene.frame_start = 1; scene.frame_end = 250; scene.frame_set(1)
scene.render.engine = 'BLENDER_EEVEE_NEXT'
scene.render.resolution_percentage = 50
scene.render.dither_intensity = 0.0
scene.cycles.use_denoising = False
scene.cycles.samples = 128
scene.cycles.sampling_pattern = 'TABULATED_SOBOL'
scene.cycles.light_sampling_threshold = 0.0
scene.cycles.use_adaptive_sampling = False
scene.cycles.use_light_tree = False
scene.cycles.blur_glossy = 0.0
scene.cycles.sample_clamp_indirect = 0.0
scene.view_settings.view_transform = 'Standard'
bpy.context.view_layer.update()

# ---- added for rendering (the .blend has no active camera and no usable light): camera, sun
cam_auto = bpy.data.cameras.new('AutoCamera')
cam_auto.lens = 50.0
cam_auto.sensor_width = 36.0
cam_auto.clip_end = 1000.0
ob_auto_camera = bpy.data.objects.new('AutoCamera', cam_auto)
scene.collection.objects.link(ob_auto_camera)
ob_auto_camera.location = (8.9465, -10.7358, 7.1572)
ob_auto_camera.rotation_euler = (1.09748, -7.21219e-08, 0.694738)
scene.camera = ob_auto_camera
light_auto_sun = bpy.data.lights.new('AutoSun', 'SUN')
light_auto_sun.energy = 3.0
light_auto_sun.angle = 0.0523599
ob_auto_sun = bpy.data.objects.new('AutoSun', light_auto_sun)
scene.collection.objects.link(ob_auto_sun)
ob_auto_sun.rotation_euler = (0.872665, 0.174533, 0.523599)
bpy.context.view_layer.update()

